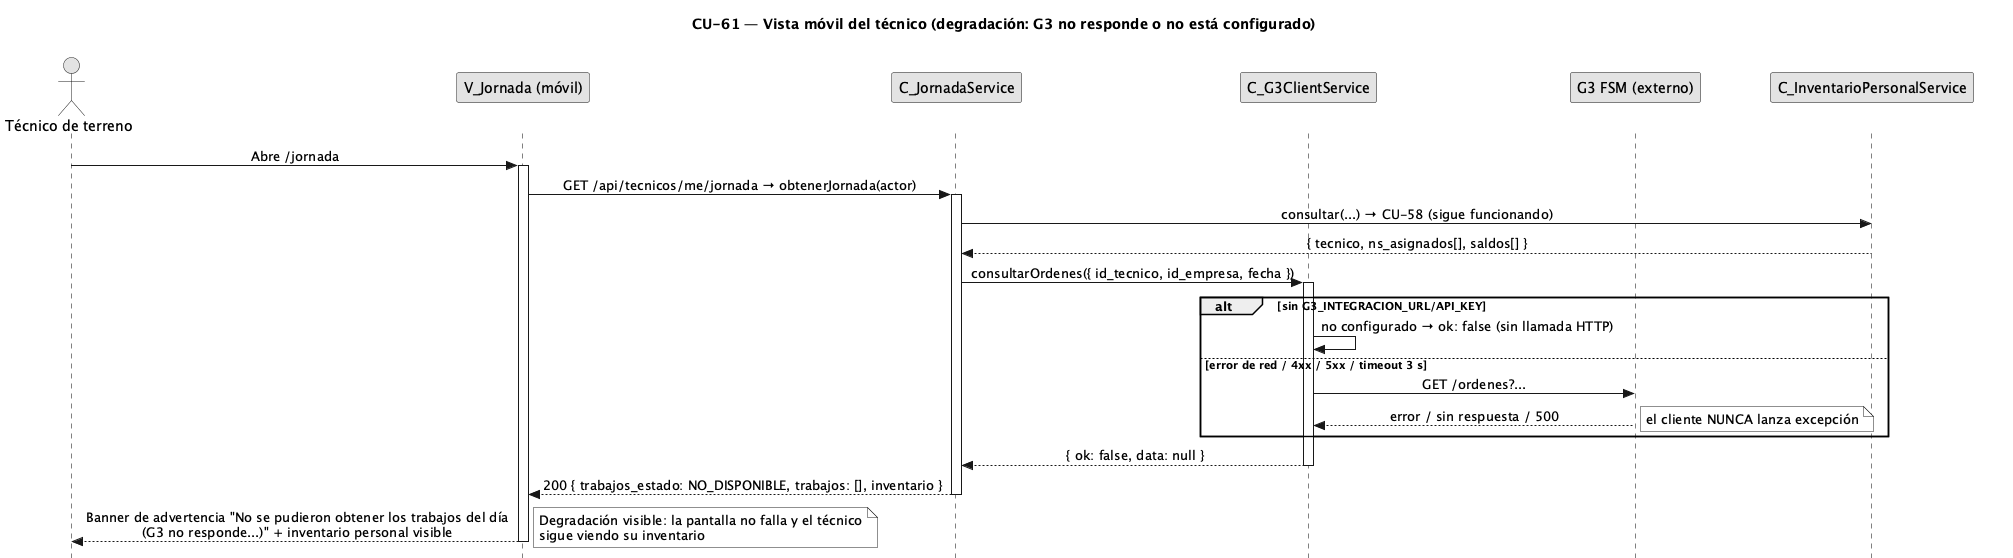

The diagram above was rendered by PlantUML. Its source (embedded in the PNG):
@startuml CU61-exc-g3-no-disponible
title CU-61 — Vista móvil del técnico (degradación: G3 no responde o no está configurado)
skinparam style strictuml
skinparam monochrome true
skinparam shadowing false
skinparam sequenceMessageAlign center
<style>
sequenceDiagram {
  participant {
    margin 30
  }
  actor {
    margin 12
  }
}
</style>
skinparam sequence {
  MessageAlign center
  LifeLineBorderColor black
}
hide footbox

actor "Técnico de terreno" as user
participant "V_Jornada (móvil)" as view
participant "C_JornadaService" as svc
participant "C_G3ClientService" as g3
participant "G3 FSM (externo)" as g3api
participant "C_InventarioPersonalService" as ips

user -> view : Abre /jornada
activate view
view -> svc : GET /api/tecnicos/me/jornada → obtenerJornada(actor)
activate svc
svc -> ips : consultar(...) → CU-58 (sigue funcionando)
ips --> svc : { tecnico, ns_asignados[], saldos[] }
svc -> g3 : consultarOrdenes({ id_tecnico, id_empresa, fecha })
activate g3
alt sin G3_INTEGRACION_URL/API_KEY
  g3 -> g3 : no configurado → ok: false (sin llamada HTTP)
else error de red / 4xx / 5xx / timeout 3 s
  g3 -> g3api : GET /ordenes?...
  g3api --> g3 : error / sin respuesta / 500
  note right : el cliente NUNCA lanza excepción
end
g3 --> svc : { ok: false, data: null }
deactivate g3
svc --> view : 200 { trabajos_estado: NO_DISPONIBLE, trabajos: [], inventario }
deactivate svc
view --> user : Banner de advertencia "No se pudieron obtener los trabajos del día\n(G3 no responde...)" + inventario personal visible
note right : Degradación visible: la pantalla no falla y el técnico\nsigue viendo su inventario
deactivate view
@enduml